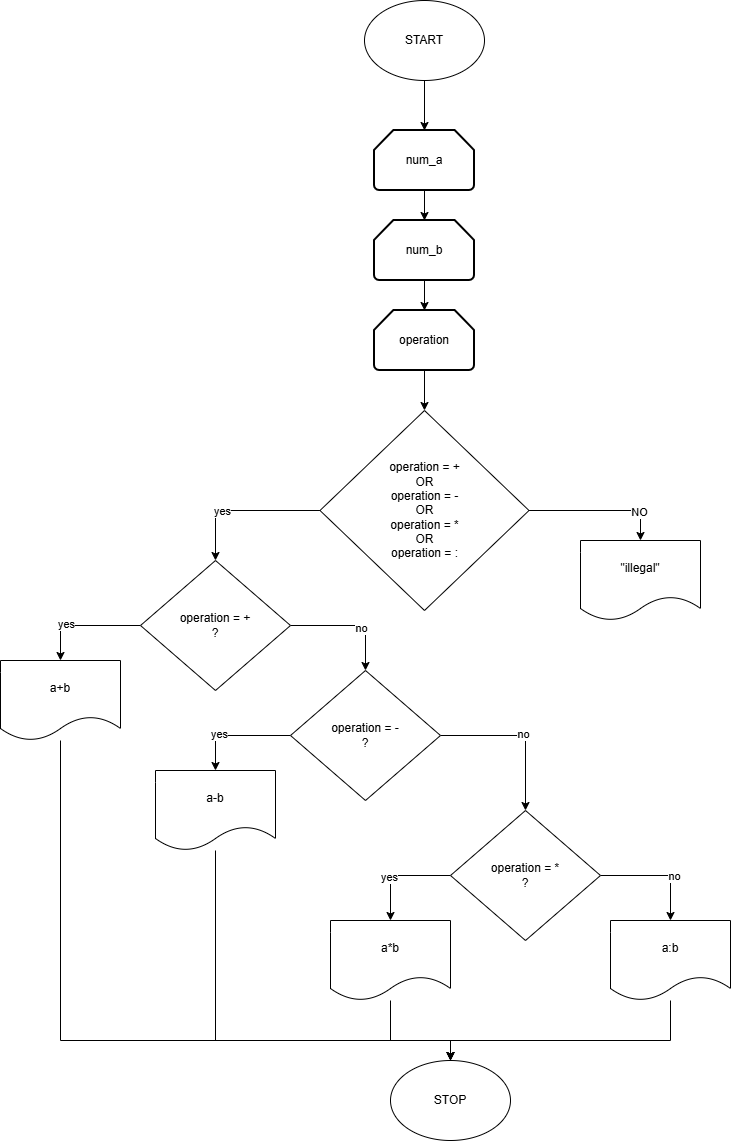

The diagram above was exported from draw.io. Its source (the exported page's mxGraphModel, read from the mxfile embedded in the PNG):
<mxGraphModel dx="2312" dy="751" grid="1" gridSize="10" guides="1" tooltips="1" connect="1" arrows="1" fold="1" page="1" pageScale="1" pageWidth="827" pageHeight="1169" math="0" shadow="0">
  <root>
    <mxCell id="0" />
    <mxCell id="1" parent="0" />
    <mxCell id="LSnySuG9PCuHJWLLw6ZH-169" parent="1" style="ellipse;whiteSpace=wrap;html=1;" value="START" vertex="1">
      <mxGeometry height="80" width="120" x="354" y="50" as="geometry" />
    </mxCell>
    <mxCell id="LSnySuG9PCuHJWLLw6ZH-172" edge="1" parent="1" source="LSnySuG9PCuHJWLLw6ZH-170" style="edgeStyle=orthogonalEdgeStyle;rounded=0;orthogonalLoop=1;jettySize=auto;html=1;" target="LSnySuG9PCuHJWLLw6ZH-173">
      <mxGeometry relative="1" as="geometry">
        <mxPoint x="414" y="300" as="targetPoint" />
      </mxGeometry>
    </mxCell>
    <mxCell id="LSnySuG9PCuHJWLLw6ZH-170" parent="1" style="strokeWidth=2;html=1;shape=mxgraph.flowchart.loop_limit;whiteSpace=wrap;" value="num_a" vertex="1">
      <mxGeometry height="60" width="100" x="364" y="180" as="geometry" />
    </mxCell>
    <mxCell id="LSnySuG9PCuHJWLLw6ZH-171" edge="1" parent="1" source="LSnySuG9PCuHJWLLw6ZH-169" style="edgeStyle=orthogonalEdgeStyle;rounded=0;orthogonalLoop=1;jettySize=auto;html=1;entryX=0.5;entryY=0;entryDx=0;entryDy=0;entryPerimeter=0;" target="LSnySuG9PCuHJWLLw6ZH-170">
      <mxGeometry relative="1" as="geometry" />
    </mxCell>
    <mxCell id="LSnySuG9PCuHJWLLw6ZH-174" edge="1" parent="1" source="LSnySuG9PCuHJWLLw6ZH-173" style="edgeStyle=orthogonalEdgeStyle;rounded=0;orthogonalLoop=1;jettySize=auto;html=1;" target="LSnySuG9PCuHJWLLw6ZH-175">
      <mxGeometry relative="1" as="geometry">
        <mxPoint x="414" y="390" as="targetPoint" />
      </mxGeometry>
    </mxCell>
    <mxCell id="LSnySuG9PCuHJWLLw6ZH-173" parent="1" style="strokeWidth=2;html=1;shape=mxgraph.flowchart.loop_limit;whiteSpace=wrap;" value="num_b" vertex="1">
      <mxGeometry height="60" width="100" x="364" y="270" as="geometry" />
    </mxCell>
    <mxCell id="LSnySuG9PCuHJWLLw6ZH-176" edge="1" parent="1" source="LSnySuG9PCuHJWLLw6ZH-175" style="edgeStyle=orthogonalEdgeStyle;rounded=0;orthogonalLoop=1;jettySize=auto;html=1;" target="LSnySuG9PCuHJWLLw6ZH-178">
      <mxGeometry relative="1" as="geometry">
        <mxPoint x="414" y="470" as="targetPoint" />
      </mxGeometry>
    </mxCell>
    <mxCell id="LSnySuG9PCuHJWLLw6ZH-175" parent="1" style="strokeWidth=2;html=1;shape=mxgraph.flowchart.loop_limit;whiteSpace=wrap;" value="operation" vertex="1">
      <mxGeometry height="60" width="100" x="364" y="360" as="geometry" />
    </mxCell>
    <mxCell id="LSnySuG9PCuHJWLLw6ZH-183" edge="1" parent="1" source="LSnySuG9PCuHJWLLw6ZH-178" style="edgeStyle=orthogonalEdgeStyle;rounded=0;orthogonalLoop=1;jettySize=auto;html=1;entryX=0.5;entryY=0;entryDx=0;entryDy=0;" target="LSnySuG9PCuHJWLLw6ZH-182">
      <mxGeometry relative="1" as="geometry" />
    </mxCell>
    <mxCell id="LSnySuG9PCuHJWLLw6ZH-184" connectable="0" parent="LSnySuG9PCuHJWLLw6ZH-183" style="edgeLabel;html=1;align=center;verticalAlign=middle;resizable=0;points=[];" value="NO" vertex="1">
      <mxGeometry relative="1" x="0.5477" y="-1" as="geometry">
        <mxPoint x="1" as="offset" />
      </mxGeometry>
    </mxCell>
    <mxCell id="LSnySuG9PCuHJWLLw6ZH-187" edge="1" parent="1" source="LSnySuG9PCuHJWLLw6ZH-178" style="edgeStyle=orthogonalEdgeStyle;rounded=0;orthogonalLoop=1;jettySize=auto;html=1;entryX=0.5;entryY=0;entryDx=0;entryDy=0;" target="LSnySuG9PCuHJWLLw6ZH-186">
      <mxGeometry relative="1" as="geometry" />
    </mxCell>
    <mxCell id="LSnySuG9PCuHJWLLw6ZH-188" connectable="0" parent="LSnySuG9PCuHJWLLw6ZH-187" style="edgeLabel;html=1;align=center;verticalAlign=middle;resizable=0;points=[];" value="yes" vertex="1">
      <mxGeometry relative="1" x="0.2751" as="geometry">
        <mxPoint x="1" as="offset" />
      </mxGeometry>
    </mxCell>
    <mxCell id="LSnySuG9PCuHJWLLw6ZH-178" parent="1" style="rhombus;whiteSpace=wrap;html=1;" value="operation = +&lt;div&gt;OR&lt;/div&gt;&lt;div&gt;operation = -&lt;/div&gt;&lt;div&gt;OR&lt;/div&gt;&lt;div&gt;operation = *&lt;/div&gt;&lt;div&gt;OR&lt;/div&gt;&lt;div&gt;operation = :&lt;/div&gt;" vertex="1">
      <mxGeometry height="200" width="209" x="309.5" y="460" as="geometry" />
    </mxCell>
    <mxCell id="LSnySuG9PCuHJWLLw6ZH-182" parent="1" style="shape=document;whiteSpace=wrap;html=1;boundedLbl=1;" value="&quot;illegal&quot;" vertex="1">
      <mxGeometry height="80" width="120" x="570" y="590" as="geometry" />
    </mxCell>
    <mxCell id="LSnySuG9PCuHJWLLw6ZH-190" edge="1" parent="1" source="LSnySuG9PCuHJWLLw6ZH-186" style="edgeStyle=orthogonalEdgeStyle;rounded=0;orthogonalLoop=1;jettySize=auto;html=1;entryX=0.5;entryY=0;entryDx=0;entryDy=0;" target="LSnySuG9PCuHJWLLw6ZH-189">
      <mxGeometry relative="1" as="geometry" />
    </mxCell>
    <mxCell id="LSnySuG9PCuHJWLLw6ZH-191" connectable="0" parent="LSnySuG9PCuHJWLLw6ZH-190" style="edgeLabel;html=1;align=center;verticalAlign=middle;resizable=0;points=[];" value="yes" vertex="1">
      <mxGeometry relative="1" x="0.3043" y="-2" as="geometry">
        <mxPoint as="offset" />
      </mxGeometry>
    </mxCell>
    <mxCell id="LSnySuG9PCuHJWLLw6ZH-193" edge="1" parent="1" source="LSnySuG9PCuHJWLLw6ZH-186" style="edgeStyle=orthogonalEdgeStyle;rounded=0;orthogonalLoop=1;jettySize=auto;html=1;entryX=0.5;entryY=0;entryDx=0;entryDy=0;" target="LSnySuG9PCuHJWLLw6ZH-192">
      <mxGeometry relative="1" as="geometry">
        <Array as="points">
          <mxPoint x="355" y="675" />
        </Array>
      </mxGeometry>
    </mxCell>
    <mxCell id="LSnySuG9PCuHJWLLw6ZH-194" connectable="0" parent="LSnySuG9PCuHJWLLw6ZH-193" style="edgeLabel;html=1;align=center;verticalAlign=middle;resizable=0;points=[];" value="no" vertex="1">
      <mxGeometry relative="1" x="0.1667" y="-2" as="geometry">
        <mxPoint as="offset" />
      </mxGeometry>
    </mxCell>
    <mxCell id="LSnySuG9PCuHJWLLw6ZH-186" parent="1" style="rhombus;whiteSpace=wrap;html=1;" value="operation = +&lt;div&gt;?&lt;/div&gt;" vertex="1">
      <mxGeometry height="130" width="150" x="130" y="610" as="geometry" />
    </mxCell>
    <mxCell id="LSnySuG9PCuHJWLLw6ZH-215" edge="1" parent="1" source="LSnySuG9PCuHJWLLw6ZH-189" style="edgeStyle=orthogonalEdgeStyle;rounded=0;orthogonalLoop=1;jettySize=auto;html=1;entryX=0.5;entryY=0;entryDx=0;entryDy=0;" target="LSnySuG9PCuHJWLLw6ZH-212">
      <mxGeometry relative="1" as="geometry">
        <Array as="points">
          <mxPoint x="50" y="1090" />
          <mxPoint x="440" y="1090" />
        </Array>
      </mxGeometry>
    </mxCell>
    <mxCell id="LSnySuG9PCuHJWLLw6ZH-189" parent="1" style="shape=document;whiteSpace=wrap;html=1;boundedLbl=1;" value="a+b" vertex="1">
      <mxGeometry height="80" width="120" x="-10" y="710" as="geometry" />
    </mxCell>
    <mxCell id="LSnySuG9PCuHJWLLw6ZH-196" edge="1" parent="1" source="LSnySuG9PCuHJWLLw6ZH-192" style="edgeStyle=orthogonalEdgeStyle;rounded=0;orthogonalLoop=1;jettySize=auto;html=1;entryX=0.5;entryY=0;entryDx=0;entryDy=0;" target="LSnySuG9PCuHJWLLw6ZH-195">
      <mxGeometry relative="1" as="geometry" />
    </mxCell>
    <mxCell id="LSnySuG9PCuHJWLLw6ZH-197" connectable="0" parent="LSnySuG9PCuHJWLLw6ZH-196" style="edgeLabel;html=1;align=center;verticalAlign=middle;resizable=0;points=[];" value="yes" vertex="1">
      <mxGeometry relative="1" x="0.3091" y="-2" as="geometry">
        <mxPoint as="offset" />
      </mxGeometry>
    </mxCell>
    <mxCell id="LSnySuG9PCuHJWLLw6ZH-201" edge="1" parent="1" source="LSnySuG9PCuHJWLLw6ZH-192" style="edgeStyle=orthogonalEdgeStyle;rounded=0;orthogonalLoop=1;jettySize=auto;html=1;exitX=1;exitY=0.5;exitDx=0;exitDy=0;entryX=0.5;entryY=0;entryDx=0;entryDy=0;" target="LSnySuG9PCuHJWLLw6ZH-200">
      <mxGeometry relative="1" as="geometry" />
    </mxCell>
    <mxCell id="LSnySuG9PCuHJWLLw6ZH-202" connectable="0" parent="LSnySuG9PCuHJWLLw6ZH-201" style="edgeLabel;html=1;align=center;verticalAlign=middle;resizable=0;points=[];" value="no" vertex="1">
      <mxGeometry relative="1" x="0.025" y="2" as="geometry">
        <mxPoint as="offset" />
      </mxGeometry>
    </mxCell>
    <mxCell id="LSnySuG9PCuHJWLLw6ZH-192" parent="1" style="rhombus;whiteSpace=wrap;html=1;" value="operation = -&lt;div&gt;?&lt;/div&gt;" vertex="1">
      <mxGeometry height="130" width="150" x="280" y="720" as="geometry" />
    </mxCell>
    <mxCell id="LSnySuG9PCuHJWLLw6ZH-216" edge="1" parent="1" source="LSnySuG9PCuHJWLLw6ZH-195" style="edgeStyle=orthogonalEdgeStyle;rounded=0;orthogonalLoop=1;jettySize=auto;html=1;entryX=0.5;entryY=0;entryDx=0;entryDy=0;" target="LSnySuG9PCuHJWLLw6ZH-212">
      <mxGeometry relative="1" as="geometry">
        <Array as="points">
          <mxPoint x="205" y="1090" />
          <mxPoint x="440" y="1090" />
        </Array>
      </mxGeometry>
    </mxCell>
    <mxCell id="LSnySuG9PCuHJWLLw6ZH-195" parent="1" style="shape=document;whiteSpace=wrap;html=1;boundedLbl=1;" value="a-b" vertex="1">
      <mxGeometry height="80" width="120" x="145" y="820" as="geometry" />
    </mxCell>
    <mxCell id="LSnySuG9PCuHJWLLw6ZH-204" edge="1" parent="1" source="LSnySuG9PCuHJWLLw6ZH-200" style="edgeStyle=orthogonalEdgeStyle;rounded=0;orthogonalLoop=1;jettySize=auto;html=1;entryX=0.5;entryY=0;entryDx=0;entryDy=0;" target="LSnySuG9PCuHJWLLw6ZH-203">
      <mxGeometry relative="1" as="geometry">
        <Array as="points">
          <mxPoint x="380" y="925" />
        </Array>
      </mxGeometry>
    </mxCell>
    <mxCell id="LSnySuG9PCuHJWLLw6ZH-205" connectable="0" parent="LSnySuG9PCuHJWLLw6ZH-204" style="edgeLabel;html=1;align=center;verticalAlign=middle;resizable=0;points=[];" value="yes" vertex="1">
      <mxGeometry relative="1" x="0.1619" y="-2" as="geometry">
        <mxPoint as="offset" />
      </mxGeometry>
    </mxCell>
    <mxCell id="LSnySuG9PCuHJWLLw6ZH-210" edge="1" parent="1" source="LSnySuG9PCuHJWLLw6ZH-200" style="edgeStyle=orthogonalEdgeStyle;rounded=0;orthogonalLoop=1;jettySize=auto;html=1;entryX=0.5;entryY=0;entryDx=0;entryDy=0;" target="LSnySuG9PCuHJWLLw6ZH-209">
      <mxGeometry relative="1" as="geometry" />
    </mxCell>
    <mxCell id="LSnySuG9PCuHJWLLw6ZH-211" connectable="0" parent="LSnySuG9PCuHJWLLw6ZH-210" style="edgeLabel;html=1;align=center;verticalAlign=middle;resizable=0;points=[];" value="no" vertex="1">
      <mxGeometry relative="1" x="0.2174" y="3" as="geometry">
        <mxPoint as="offset" />
      </mxGeometry>
    </mxCell>
    <mxCell id="LSnySuG9PCuHJWLLw6ZH-200" parent="1" style="rhombus;whiteSpace=wrap;html=1;" value="operation = *&lt;div&gt;&lt;span style=&quot;background-color: transparent; color: light-dark(rgb(0, 0, 0), rgb(255, 255, 255));&quot;&gt;?&lt;/span&gt;&lt;/div&gt;" vertex="1">
      <mxGeometry height="130" width="150" x="440" y="860" as="geometry" />
    </mxCell>
    <mxCell id="LSnySuG9PCuHJWLLw6ZH-217" edge="1" parent="1" source="LSnySuG9PCuHJWLLw6ZH-203" style="edgeStyle=orthogonalEdgeStyle;rounded=0;orthogonalLoop=1;jettySize=auto;html=1;entryX=0.5;entryY=0;entryDx=0;entryDy=0;" target="LSnySuG9PCuHJWLLw6ZH-212">
      <mxGeometry relative="1" as="geometry">
        <Array as="points">
          <mxPoint x="380" y="1090" />
          <mxPoint x="440" y="1090" />
        </Array>
      </mxGeometry>
    </mxCell>
    <mxCell id="LSnySuG9PCuHJWLLw6ZH-203" parent="1" style="shape=document;whiteSpace=wrap;html=1;boundedLbl=1;" value="a*b" vertex="1">
      <mxGeometry height="80" width="120" x="320" y="970" as="geometry" />
    </mxCell>
    <mxCell id="LSnySuG9PCuHJWLLw6ZH-218" edge="1" parent="1" source="LSnySuG9PCuHJWLLw6ZH-209" style="edgeStyle=orthogonalEdgeStyle;rounded=0;orthogonalLoop=1;jettySize=auto;html=1;entryX=0.5;entryY=0;entryDx=0;entryDy=0;" target="LSnySuG9PCuHJWLLw6ZH-212">
      <mxGeometry relative="1" as="geometry">
        <Array as="points">
          <mxPoint x="660" y="1090" />
          <mxPoint x="440" y="1090" />
        </Array>
      </mxGeometry>
    </mxCell>
    <mxCell id="LSnySuG9PCuHJWLLw6ZH-209" parent="1" style="shape=document;whiteSpace=wrap;html=1;boundedLbl=1;" value="a:b" vertex="1">
      <mxGeometry height="80" width="120" x="600" y="970" as="geometry" />
    </mxCell>
    <mxCell id="LSnySuG9PCuHJWLLw6ZH-212" parent="1" style="ellipse;whiteSpace=wrap;html=1;" value="STOP" vertex="1">
      <mxGeometry height="80" width="120" x="380" y="1110" as="geometry" />
    </mxCell>
  </root>
</mxGraphModel>